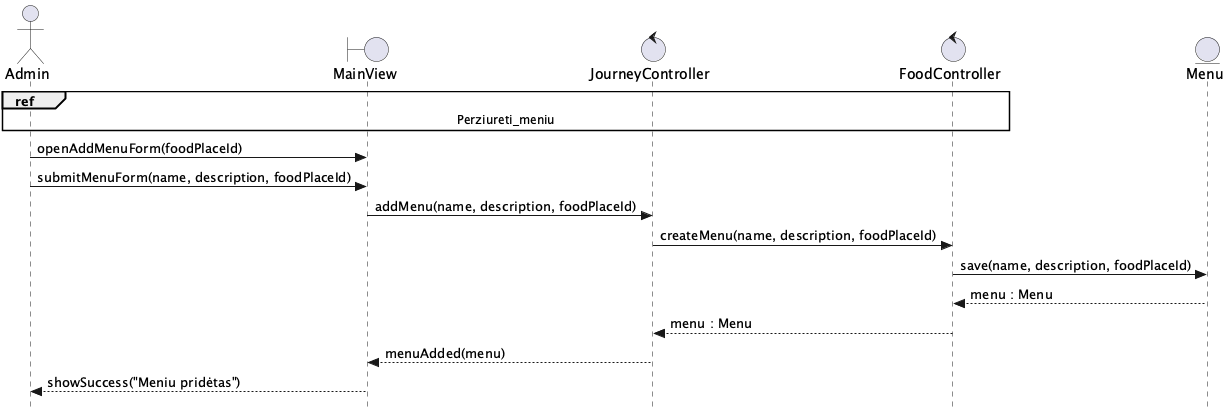

The diagram above was rendered by PlantUML. Its source (embedded in the PNG):
@startuml Prideti_meniu
skinparam style strictuml

actor Admin as A
boundary MainView as V
control JourneyController as FEC
control FoodController as BEC
entity Menu as E

ref over A, V, FEC, BEC : Perziureti_meniu

A -> V : openAddMenuForm(foodPlaceId)
A -> V : submitMenuForm(name, description, foodPlaceId)
V -> FEC : addMenu(name, description, foodPlaceId)
FEC -> BEC : createMenu(name, description, foodPlaceId)
BEC -> E : save(name, description, foodPlaceId)
E --> BEC : menu : Menu
BEC --> FEC : menu : Menu
FEC --> V : menuAdded(menu)
V --> A : showSuccess("Meniu pridėtas")
@enduml